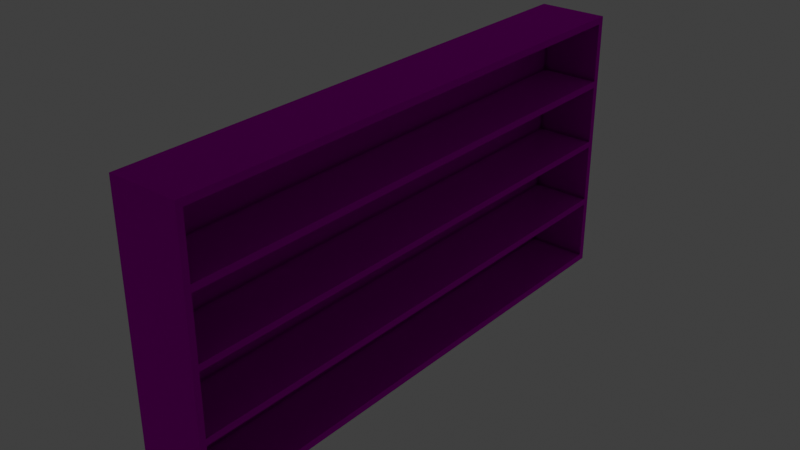 # Source: Bookshelf.blend  (saved by Blender 3.3.6; exported with 4.5.12 LTS)
import bpy
from mathutils import Matrix  # noqa: F401  (used for matrix-valued properties, if any)

bpy.ops.wm.read_factory_settings(use_empty=True)
scene = bpy.context.scene
scene.name = 'Scene'

# ---- collections
col_bookshelf = bpy.data.collections.new('Bookshelf'); scene.collection.children.link(col_bookshelf)

# ---- images (referenced by path relative to the original .blend; pixels are not part of the script)
import os
ASSET_DIR = os.environ.get("B2B_ASSET_DIR", "")  # directory of the original .blend (textures are referenced by path, not embedded)
HERE = os.path.dirname(os.path.abspath(__file__))  # packed textures are extracted next to this script under _unpacked/

def load_image(name, relpath, width, height, colorspace="sRGB"):
    """Load a texture the original file referenced (path relative to the .blend, or extracted next to this script)."""
    p = next((c for c in (os.path.join(HERE, relpath), os.path.join(ASSET_DIR, relpath)) if relpath and os.path.exists(c)), "")
    if p:
        img = bpy.data.images.load(p, check_existing=True)
        img.name = name
    else:  # same state as the original file: an image datablock whose file is absent (Cycles renders it pink)
        img = bpy.data.images.new(name, width, height)
        img.source = "FILE"
        img.filepath = "//" + (relpath or name)
    img.colorspace_settings.name = colorspace
    return img
img_terrazzovenetianmattewhite001_gloss_4k_jpg = load_image('TerrazzoVenetianMatteWhite001_GLOSS_4K.jpg', 'textures/TerrazzoVenetianMatteWhite001_GLOSS_4K.jpg', 1024, 1024, 'sRGB')
img_terrazzovenetianmattewhite001_refl_4k_jpg = load_image('TerrazzoVenetianMatteWhite001_REFL_4K.jpg', 'textures/TerrazzoVenetianMatteWhite001_REFL_4K.jpg', 1024, 1024, 'sRGB')
img_terrazzovenetianmattewhite001_bump_4k_jpg = load_image('TerrazzoVenetianMatteWhite001_BUMP_4K.jpg', 'textures/TerrazzoVenetianMatteWhite001_BUMP_4K.jpg', 1024, 1024, 'sRGB')
img_terrazzovenetianmattewhite001_disp_4k_jpg = load_image('TerrazzoVenetianMatteWhite001_DISP_4K.jpg', 'textures/TerrazzoVenetianMatteWhite001_DISP_4K.jpg', 1024, 1024, 'sRGB')
img_terrazzovenetianmattewhite001_nrm_4k_png = load_image('TerrazzoVenetianMatteWhite001_NRM_4K.png', 'textures/TerrazzoVenetianMatteWhite001_NRM_4K.png', 1024, 1024, 'sRGB')
img_terrazzovenetianmattewhite001_flat_jpg = load_image('TerrazzoVenetianMatteWhite001_flat.jpg', 'textures/TerrazzoVenetianMatteWhite001_flat.jpg', 1024, 1024, 'sRGB')
img_terrazzovenetianmattewhite001_col_4k_jpg = load_image('TerrazzoVenetianMatteWhite001_COL_4K.jpg', 'textures/TerrazzoVenetianMatteWhite001_COL_4K.jpg', 1024, 1024, 'sRGB')

# ---- materials (node trees are filled in below, after node groups)
mat_terrazzo = bpy.data.materials.new('Terrazzo')
mat_terrazzo.use_transparent_shadow = False

# ---- material node trees
mat_terrazzo.use_nodes = True; mat_terrazzo.node_tree.nodes.clear()
_N = mat_terrazzo.node_tree.nodes; _L = mat_terrazzo.node_tree.links
n0 = _N.new('ShaderNodeNormalMap'); n0.name = 'Normal Map'; n0.location = (-600, -995)
n0.space = 'OBJECT'
n0.inputs[0].default_value = 0.1
n1 = _N.new('ShaderNodeTexImage'); n1.name = 'Image Texture'; n1.location = (-1426, -212)
n1.image = img_terrazzovenetianmattewhite001_gloss_4k_jpg
n2 = _N.new('ShaderNodeBump'); n2.name = 'Bump'; n2.location = (-633, -502)
n2.inputs[1].default_value = 1.0
n2.inputs[2].default_value = 1.0
n3 = _N.new('ShaderNodeBsdfRefraction'); n3.name = 'Refraction BSDF'; n3.location = (-301, -572)
n4 = _N.new('ShaderNodeBsdfAnisotropic'); n4.name = 'Glossy BSDF.001'; n4.location = (-940, -290)
n4.distribution = 'GGX'
n5 = _N.new('ShaderNodeTexImage'); n5.name = 'Image Texture.001'; n5.location = (-1440, 745)
n5.image = img_terrazzovenetianmattewhite001_refl_4k_jpg
n6 = _N.new('ShaderNodeAmbientOcclusion'); n6.name = 'Ambient Occlusion'; n6.location = (-965, 723)
n7 = _N.new('ShaderNodeMix'); n7.name = 'Mix.002'; n7.location = (-934, 216)
n7.data_type = 'RGBA'
n7.blend_type = 'ADD'
n8 = _N.new('ShaderNodeOutputMaterial'); n8.name = 'Material Output'; n8.location = (866, 94)
n9 = _N.new('ShaderNodeDisplacement'); n9.name = 'Displacement'; n9.location = (-384, -264)
n9.inputs[2].default_value = 1.0
n10 = _N.new('ShaderNodeTexImage'); n10.name = 'Image Texture.002'; n10.location = (-1440, -779)
n10.image = img_terrazzovenetianmattewhite001_bump_4k_jpg
n11 = _N.new('ShaderNodeTexImage'); n11.name = 'Image Texture.003'; n11.location = (-1456, -494)
n11.image = img_terrazzovenetianmattewhite001_disp_4k_jpg
n12 = _N.new('ShaderNodeTexImage'); n12.name = 'Image Texture.005'; n12.location = (-1439, -1086)
n12.image = img_terrazzovenetianmattewhite001_refl_4k_jpg
n13 = _N.new('ShaderNodeTexImage'); n13.name = 'Image Texture.004'; n13.location = (-1442, -1399)
n13.image = img_terrazzovenetianmattewhite001_nrm_4k_png
n14 = _N.new('ShaderNodeTexImage'); n14.name = 'Image Texture.006'; n14.location = (-1442, 429)
n14.image = img_terrazzovenetianmattewhite001_flat_jpg
n15 = _N.new('ShaderNodeTexImage'); n15.name = 'Image Texture.007'; n15.location = (-1432, 117)
n15.image = img_terrazzovenetianmattewhite001_col_4k_jpg
n16 = _N.new('ShaderNodeMix'); n16.name = 'Mix.001'; n16.location = (-425, 490)
n16.data_type = 'RGBA'
n16.blend_type = 'MULTIPLY'
n17 = _N.new('ShaderNodeBsdfAnisotropic'); n17.name = 'Glossy BSDF'; n17.location = (39, 447)
n17.distribution = 'GGX'
n17.inputs[1].default_value = 1.0
n18 = _N.new('ShaderNodeMixShader'); n18.name = 'Mix Shader'; n18.location = (300, 240)
n18.inputs[0].default_value = 0.1733
_L.new(n10.outputs[1], n2.inputs[3])
_L.new(n9.outputs[0], n8.inputs[2])
_L.new(n3.outputs[0], n8.inputs[1])
_L.new(n11.outputs[1], n9.inputs[0])
_L.new(n0.outputs[0], n3.inputs[3])
_L.new(n2.outputs[0], n9.inputs[3])
_L.new(n13.outputs[0], n0.inputs[1])
_L.new(n1.outputs[0], n4.inputs[0])
_L.new(n4.outputs[0], n18.inputs[2])
_L.new(n17.outputs[0], n18.inputs[1])
_L.new(n12.outputs[0], n3.inputs[0])
_L.new(n5.outputs[0], n6.inputs[0])
_L.new(n14.outputs[0], n7.inputs[6])
_L.new(n15.outputs[0], n7.inputs[7])
_L.new(n7.outputs[2], n16.inputs[7])
_L.new(n6.outputs[0], n16.inputs[6])
_L.new(n18.outputs[0], n8.inputs[0])
_L.new(n16.outputs[2], n17.inputs[0])
n8.is_active_output = True

# ---- world
world_world = bpy.data.worlds.new('World'); scene.world = world_world
world_world.use_nodes = True; world_world.node_tree.nodes.clear()
_N = world_world.node_tree.nodes; _L = world_world.node_tree.links
n0 = _N.new('ShaderNodeOutputWorld'); n0.name = 'World Output'; n0.location = (300, 300)
n1 = _N.new('ShaderNodeBackground'); n1.name = 'Background'; n1.location = (10, 300)
n1.inputs[0].default_value = (0.05088, 0.05088, 0.05088, 1.0)
_L.new(n1.outputs[0], n0.inputs[0])
n0.is_active_output = True
world_world.color = (0.05088, 0.05088, 0.05088)
world_world.use_sun_shadow = False
world_world.sun_shadow_jitter_overblur = 0.0

# ---- cameras
cam_camera_004 = bpy.data.cameras.new('Camera.004')
cam_camera_004.clip_end = 100.0
cam_camera_004.ortho_scale = 7.314

# ---- lights
light_light_003 = bpy.data.lights.new('Light.003', 'POINT')
light_light_003.transmission_factor = 0.0
light_light_003.energy = 100.0
light_light_003.shadow_soft_size = 0.1
light_light_003.shadow_maximum_resolution = 0.006
light_light_003.use_absolute_resolution = True

# ---- meshes
me_cube_004 = bpy.data.meshes.new('Cube.004')
me_cube_004.from_pydata([(-1.0, -0.9799, -0.9823), (-1.0, -0.9799, 0.9821), (-1.0, 0.98, -0.9823), (-1.0, 0.98, 0.9821), (1.0, -0.9799, -0.9823), (1.0, -0.9799, 0.9821), (1.0, 0.98, -0.9823), (1.0, 0.98, 0.9821), (1.0, -0.9791, -0.9823), (1.0, 0.98, -0.9823), (1.0, 0.9795, 0.9821), (1.0, -0.9797, 0.9821), (1.0, 0.9569, 0.9318), (1.0, 0.9569, -0.9316), (1.0, -0.9569, 0.9318), (1.0, -0.9569, -0.9316), (1.0, 0.9569, 0.505), (1.0, 0.9569, 0.4548), (1.0, 0.9569, 0.02977), (1.0, 0.9569, -0.0161), (1.0, 0.9569, -0.4455), (1.0, 0.9569, -0.4935), (1.0, -0.9569, 0.505), (1.0, -0.9569, 0.4548), (1.0, -0.9569, 0.02977), (1.0, -0.9569, -0.0161), (1.0, -0.9569, -0.4455), (1.0, -0.9569, -0.4935), (-0.7216, 0.9569, -0.4935), (-0.7216, 0.9569, -0.9316), (-0.7216, -0.9569, -0.4935), (-0.7216, -0.9569, -0.9316), (-0.7216, 0.9569, 0.9318), (-0.7216, -0.9569, 0.9318), (-0.7216, 0.9569, 0.505), (-0.7216, 0.9569, 0.4548), (-0.7216, 0.9569, 0.02977), (-0.7216, 0.9569, -0.0161), (-0.7216, 0.9569, -0.4455), (-0.7216, -0.9569, 0.505), (-0.7216, -0.9569, 0.4548), (-0.7216, -0.9569, 0.02977), (-0.7216, -0.9569, -0.0161), (-0.7216, -0.9569, -0.4455)], [], [(15, 27, 26, 25, 24, 23, 22, 14, 11, 5, 4, 8), (1, 5, 11, 10, 7, 3), (12, 10, 11, 14), (8, 4, 0, 2, 6, 9), (9, 13, 15, 8), (15, 13, 29, 31), (6, 7, 10, 12, 16, 17, 18, 19, 20, 21, 13, 9), (3, 7, 6, 2), (3, 2, 0, 1), (5, 1, 0, 4), (21, 27, 30, 28), (21, 20, 26, 27), (27, 15, 31, 30), (19, 18, 24, 25), (20, 19, 37, 38), (17, 16, 22, 23), (34, 32, 33, 39), (29, 28, 30, 31), (38, 37, 42, 43), (36, 35, 40, 41), (26, 20, 38, 43), (14, 22, 39, 33), (12, 14, 33, 32), (19, 25, 42, 37), (16, 12, 32, 34), (24, 18, 36, 41), (23, 24, 41, 40), (17, 23, 40, 35), (18, 17, 35, 36), (22, 16, 34, 39), (13, 21, 28, 29), (25, 26, 43, 42)])
_uv = me_cube_004.uv_layers.new(name='UVMap')
_uv.uv.foreach_set('vector', [0.4583, 0.6667, 0.4702, 0.6667, 0.4821, 0.6667, 0.494, 0.6667, 0.506, 0.6667, 0.5179, 0.6667, 0.5298, 0.6667, 0.5417, 0.6667, 0.625, 0.6667, 0.625, 0.75, 0.375, 0.75, 0.375, 0.6667, 0.875, 0.75, 0.625, 0.75, 0.625, 0.6667, 0.625, 0.5833, 0.625, 0.5, 0.875, 0.5, 0.5417, 0.5833, 0.625, 0.5833, 0.625, 0.6667, 0.5417, 0.6667, 0.375, 0.6667, 0.375, 0.75, 0.125, 0.75, 0.125, 0.5, 0.375, 0.5, 0.375, 0.5833, 0.375, 0.5833, 0.4583, 0.5833, 0.4583, 0.6667, 0.375, 0.6667, 0.4583, 0.6667, 0.4583, 0.5833, 0.4583, 0.5833, 0.4583, 0.6667, 0.375, 0.5, 0.625, 0.5, 0.625, 0.5833, 0.5417, 0.5833, 0.5298, 0.5833, 0.5179, 0.5833, 0.506, 0.5833, 0.494, 0.5833, 0.4821, 0.5833, 0.4702, 0.5833, 0.4583, 0.5833, 0.375, 0.5833, 0.625, 0.25, 0.625, 0.5, 0.375, 0.5, 0.375, 0.25, 0.625, 0.25, 0.375, 0.25, 0.375, 0.0, 0.625, 0.0, 0.625, 0.75, 0.625, 1.0, 0.375, 1.0, 0.375, 0.75, 0.4702, 0.5833, 0.4702, 0.6667, 0.4702, 0.6667, 0.4702, 0.5833, 0.4702, 0.5833, 0.4821, 0.5833, 0.4821, 0.6667, 0.4702, 0.6667, 0.4702, 0.6667, 0.4583, 0.6667, 0.4583, 0.6667, 0.4702, 0.6667, 0.494, 0.5833, 0.506, 0.5833, 0.506, 0.6667, 0.494, 0.6667, 0.4821, 0.5833, 0.494, 0.5833, 0.494, 0.5833, 0.4821, 0.5833, 0.5179, 0.5833, 0.5298, 0.5833, 0.5298, 0.6667, 0.5179, 0.6667, 0.5298, 0.5833, 0.5417, 0.5833, 0.5417, 0.6667, 0.5298, 0.6667, 0.4583, 0.5833, 0.4702, 0.5833, 0.4702, 0.6667, 0.4583, 0.6667, 0.4821, 0.5833, 0.494, 0.5833, 0.494, 0.6667, 0.4821, 0.6667, 0.506, 0.5833, 0.5179, 0.5833, 0.5179, 0.6667, 0.506, 0.6667, 0.4821, 0.6667, 0.4821, 0.5833, 0.4821, 0.5833, 0.4821, 0.6667, 0.5417, 0.6667, 0.5298, 0.6667, 0.5298, 0.6667, 0.5417, 0.6667, 0.5417, 0.5833, 0.5417, 0.6667, 0.5417, 0.6667, 0.5417, 0.5833, 0.494, 0.5833, 0.494, 0.6667, 0.494, 0.6667, 0.494, 0.5833, 0.5298, 0.5833, 0.5417, 0.5833, 0.5417, 0.5833, 0.5298, 0.5833, 0.506, 0.6667, 0.506, 0.5833, 0.506, 0.5833, 0.506, 0.6667, 0.5179, 0.6667, 0.506, 0.6667, 0.506, 0.6667, 0.5179, 0.6667, 0.5179, 0.5833, 0.5179, 0.6667, 0.5179, 0.6667, 0.5179, 0.5833, 0.506, 0.5833, 0.5179, 0.5833, 0.5179, 0.5833, 0.506, 0.5833, 0.5298, 0.6667, 0.5298, 0.5833, 0.5298, 0.5833, 0.5298, 0.6667, 0.4583, 0.5833, 0.4702, 0.5833, 0.4702, 0.5833, 0.4583, 0.5833, 0.494, 0.6667, 0.4821, 0.6667, 0.4821, 0.6667, 0.494, 0.6667])
me_cube_004.materials.append(mat_terrazzo)
me_cube_004.update()

# ---- objects
ob_bookshekf = bpy.data.objects.new('Bookshekf', me_cube_004)
ob_camera_004 = bpy.data.objects.new('Camera.004', cam_camera_004)
ob_light_003 = bpy.data.objects.new('Light.003', light_light_003)

# ---- transforms, parenting, visibility, modifiers, constraints
ob_bookshekf.location = (0.0, 0.0, 20.0)
ob_bookshekf.scale = (5.0, 40.0, 20.0)
ob_camera_004.location = (-47.21, 20.16, 58.83)
ob_camera_004.rotation_euler = (1.109, -0.0, -2.078)
ob_camera_004.scale = (6.75, 2.172, 3.582)
ob_camera_004.lock_rotations_4d = False
ob_camera_004.empty_display_type = 'ARROWS'
ob_camera_004.color = (0.0, 0.0, 0.0, 0.0)
ob_camera_004.display_type = 'WIRE'
ob_camera_004.lineart.crease_threshold = 0.0
ob_light_003.location = (-25.46, -5.323, 39.29)
ob_light_003.rotation_euler = (0.6667, 0.05023, 1.867)
ob_light_003.scale = (6.488, 6.488, 6.488)
ob_light_003.lock_rotations_4d = False
ob_light_003.empty_display_type = 'ARROWS'
ob_light_003.color = (0.0, 0.0, 0.0, 0.0)
ob_light_003.lineart.crease_threshold = 0.0

# ---- collection membership
col_bookshelf.objects.link(ob_bookshekf)
col_bookshelf.objects.link(ob_camera_004)
col_bookshelf.objects.link(ob_light_003)

# ---- scene / render settings (as saved in the file)
scene.frame_start = 0; scene.frame_end = 90; scene.frame_set(0)
scene.render.engine = 'BLENDER_EEVEE_NEXT'
scene.render.image_settings.color_mode = 'RGB'
scene.cycles.samples = 1024
scene.cycles.sampling_pattern = 'TABULATED_SOBOL'
scene.cycles.use_light_tree = False
scene.cycles.bake_type = 'ROUGHNESS'
scene.eevee.use_raytracing = True
scene.view_settings.view_transform = 'Standard'
bpy.context.view_layer.update()

# ---- added for rendering (the .blend has no active camera): camera
cam_auto = bpy.data.cameras.new('AutoCamera')
cam_auto.lens = 50.0
cam_auto.sensor_width = 36.0
cam_auto.clip_end = 1433.06
ob_auto_camera = bpy.data.objects.new('AutoCamera', cam_auto)
scene.collection.objects.link(ob_auto_camera)
ob_auto_camera.location = (81.6563, -97.9855, 85.3236)
ob_auto_camera.rotation_euler = (1.09748, -7.21219e-08, 0.694738)
scene.camera = ob_auto_camera
bpy.context.view_layer.update()
